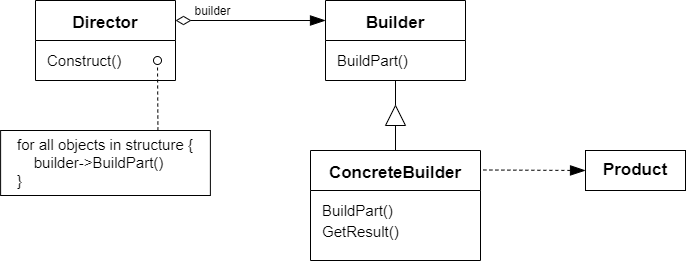

The diagram above was exported from draw.io. Its source (the exported page's mxGraphModel, read from the mxfile embedded in the PNG):
<mxGraphModel dx="1074" dy="633" grid="1" gridSize="10" guides="1" tooltips="1" connect="1" arrows="1" fold="1" page="1" pageScale="1" pageWidth="1200" pageHeight="1600" math="0" shadow="0">
  <root>
    <mxCell id="0" />
    <mxCell id="1" parent="0" />
    <mxCell id="9" style="edgeStyle=none;html=1;exitX=1;exitY=0.25;exitDx=0;exitDy=0;entryX=0;entryY=0.25;entryDx=0;entryDy=0;endArrow=blockThin;endFill=1;startSize=13;endSize=13;startArrow=diamondThin;startFill=0;" edge="1" parent="1" source="3" target="7">
      <mxGeometry relative="1" as="geometry" />
    </mxCell>
    <mxCell id="10" value="&lt;font style=&quot;font-size: 12px&quot;&gt;builder&lt;/font&gt;" style="edgeLabel;html=1;align=center;verticalAlign=middle;resizable=0;points=[];" vertex="1" connectable="0" parent="9">
      <mxGeometry x="-0.4933" y="1" relative="1" as="geometry">
        <mxPoint x="-2" y="-9" as="offset" />
      </mxGeometry>
    </mxCell>
    <mxCell id="3" value="Director" style="swimlane;startSize=40;fontSize=17;" vertex="1" parent="1">
      <mxGeometry x="210" y="90" width="140" height="80" as="geometry" />
    </mxCell>
    <mxCell id="4" value="&lt;font style=&quot;font-size: 15px&quot;&gt;Construct()&lt;br&gt;&lt;/font&gt;" style="text;html=1;align=left;verticalAlign=middle;resizable=0;points=[];autosize=1;strokeColor=none;fillColor=none;fontSize=17;" vertex="1" parent="3">
      <mxGeometry x="10" y="46" width="90" height="30" as="geometry" />
    </mxCell>
    <mxCell id="5" value="" style="endArrow=oval;dashed=1;html=1;fontSize=15;startSize=12;endSize=8;startArrow=none;startFill=0;endFill=0;exitX=0.75;exitY=0;exitDx=0;exitDy=0;" edge="1" parent="1" source="6">
      <mxGeometry width="50" height="50" relative="1" as="geometry">
        <mxPoint x="189.77" y="253" as="sourcePoint" />
        <mxPoint x="332" y="150" as="targetPoint" />
        <Array as="points" />
      </mxGeometry>
    </mxCell>
    <mxCell id="6" value="&lt;div style=&quot;text-align: left&quot;&gt;&lt;span style=&quot;font-size: 15px&quot;&gt;for all objects in structure {&lt;/span&gt;&lt;/div&gt;&lt;font style=&quot;font-size: 15px&quot;&gt;&lt;div style=&quot;text-align: left&quot;&gt;&lt;span&gt;&amp;nbsp; &amp;nbsp; builder-&amp;gt;BuildPart()&lt;/span&gt;&lt;/div&gt;&lt;div style=&quot;text-align: left&quot;&gt;&lt;span&gt;}&lt;/span&gt;&lt;/div&gt;&lt;/font&gt;" style="rounded=0;whiteSpace=wrap;html=1;" vertex="1" parent="1">
      <mxGeometry x="175.11" y="220" width="209.77" height="65" as="geometry" />
    </mxCell>
    <mxCell id="15" style="edgeStyle=none;html=1;exitX=0.5;exitY=1;exitDx=0;exitDy=0;entryX=1;entryY=0.5;entryDx=0;entryDy=0;fontSize=12;startArrow=none;startFill=0;endArrow=none;endFill=0;startSize=13;endSize=13;" edge="1" parent="1" source="7" target="13">
      <mxGeometry relative="1" as="geometry" />
    </mxCell>
    <mxCell id="7" value="Builder" style="swimlane;startSize=40;fontSize=17;" vertex="1" parent="1">
      <mxGeometry x="500" y="90" width="140" height="80" as="geometry" />
    </mxCell>
    <mxCell id="8" value="&lt;font style=&quot;font-size: 15px&quot;&gt;BuildPart()&lt;br&gt;&lt;/font&gt;" style="text;html=1;align=left;verticalAlign=middle;resizable=0;points=[];autosize=1;strokeColor=none;fillColor=none;fontSize=17;" vertex="1" parent="7">
      <mxGeometry x="10" y="46" width="90" height="30" as="geometry" />
    </mxCell>
    <mxCell id="14" style="edgeStyle=none;html=1;exitX=0.5;exitY=0;exitDx=0;exitDy=0;entryX=0;entryY=0.5;entryDx=0;entryDy=0;fontSize=12;startArrow=none;startFill=0;endArrow=none;endFill=0;startSize=13;endSize=13;" edge="1" parent="1" source="11" target="13">
      <mxGeometry relative="1" as="geometry" />
    </mxCell>
    <mxCell id="11" value="ConcreteBuilder" style="swimlane;startSize=40;fontSize=17;" vertex="1" parent="1">
      <mxGeometry x="485" y="240" width="170" height="110" as="geometry" />
    </mxCell>
    <mxCell id="12" value="&lt;font style=&quot;font-size: 15px&quot;&gt;BuildPart()&lt;br&gt;GetResult()&lt;br&gt;&lt;/font&gt;" style="text;html=1;align=left;verticalAlign=middle;resizable=0;points=[];autosize=1;strokeColor=none;fillColor=none;fontSize=17;" vertex="1" parent="11">
      <mxGeometry x="10" y="46" width="90" height="50" as="geometry" />
    </mxCell>
    <mxCell id="13" value="" style="triangle;whiteSpace=wrap;html=1;direction=north;" vertex="1" parent="1">
      <mxGeometry x="560" y="195" width="20" height="20" as="geometry" />
    </mxCell>
    <mxCell id="18" style="edgeStyle=none;html=1;exitX=0;exitY=0.5;exitDx=0;exitDy=0;entryX=1.003;entryY=0.177;entryDx=0;entryDy=0;entryPerimeter=0;fontSize=12;startArrow=blockThin;startFill=1;endArrow=none;endFill=0;startSize=13;endSize=13;dashed=1;" edge="1" parent="1" source="16" target="11">
      <mxGeometry relative="1" as="geometry" />
    </mxCell>
    <mxCell id="16" value="&lt;div style=&quot;text-align: left&quot;&gt;&lt;b&gt;&lt;font style=&quot;font-size: 17px&quot;&gt;Product&lt;/font&gt;&lt;/b&gt;&lt;/div&gt;" style="rounded=0;whiteSpace=wrap;html=1;" vertex="1" parent="1">
      <mxGeometry x="760" y="240" width="100" height="40" as="geometry" />
    </mxCell>
  </root>
</mxGraphModel>